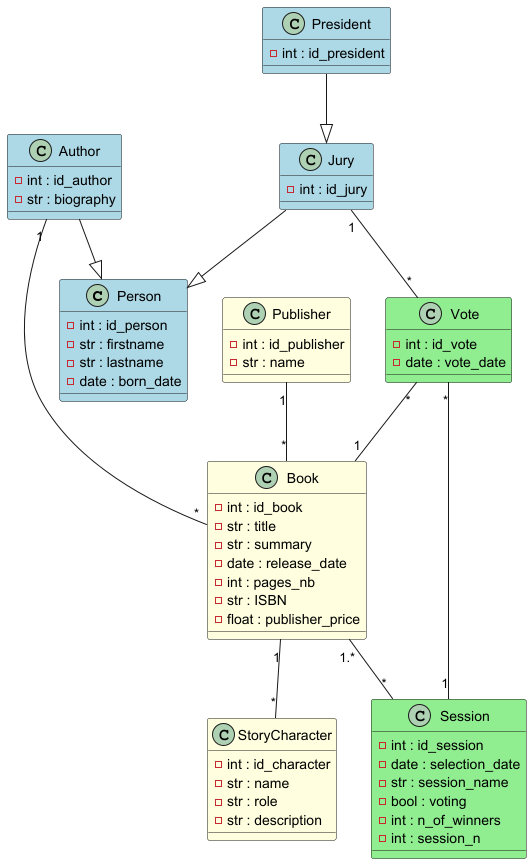

The diagram above was rendered by PlantUML. Its source (embedded in the PNG):
@startuml
'https://plantuml.com/class-diagram
top to bottom direction


class Person #LightBlue{
    -int : id_person
    -str : firstname
    -str : lastname
    -date : born_date
}

class Jury #LightBlue{
    -int : id_jury
}

class President #LightBlue{
    -int : id_president
}

class Author #LightBlue{
    -int : id_author
    -str : biography
}

class Book #LightYellow{
    -int : id_book
    -str : title
    -str : summary
    -date : release_date
    -int : pages_nb
    -str : ISBN
    -float : publisher_price

}

class Session #LightGreen{
    -int : id_session
    -date : selection_date
    -str : session_name
    -bool : voting
    -int : n_of_winners
    -int : session_n
}

class StoryCharacter #LightYellow{
    -int : id_character
    -str : name
    -str : role
    -str : description
}

class Publisher #LightYellow{
    -int : id_publisher
    -str : name
}

class Vote #LightGreen{
    -int : id_vote
    -date : vote_date
}

'heritage
Jury --|> Person
Author --|> Person
President --|> Jury

'from vote
Jury "1"--"*" Vote
Session "1"--"*" Vote
Vote "*" -- "1" Book

'Livre
Book "1.*"--"*" Session
Author "1"--"*" Book
Publisher "1"--"*" Book
Book "1"--"*" StoryCharacter

@enduml